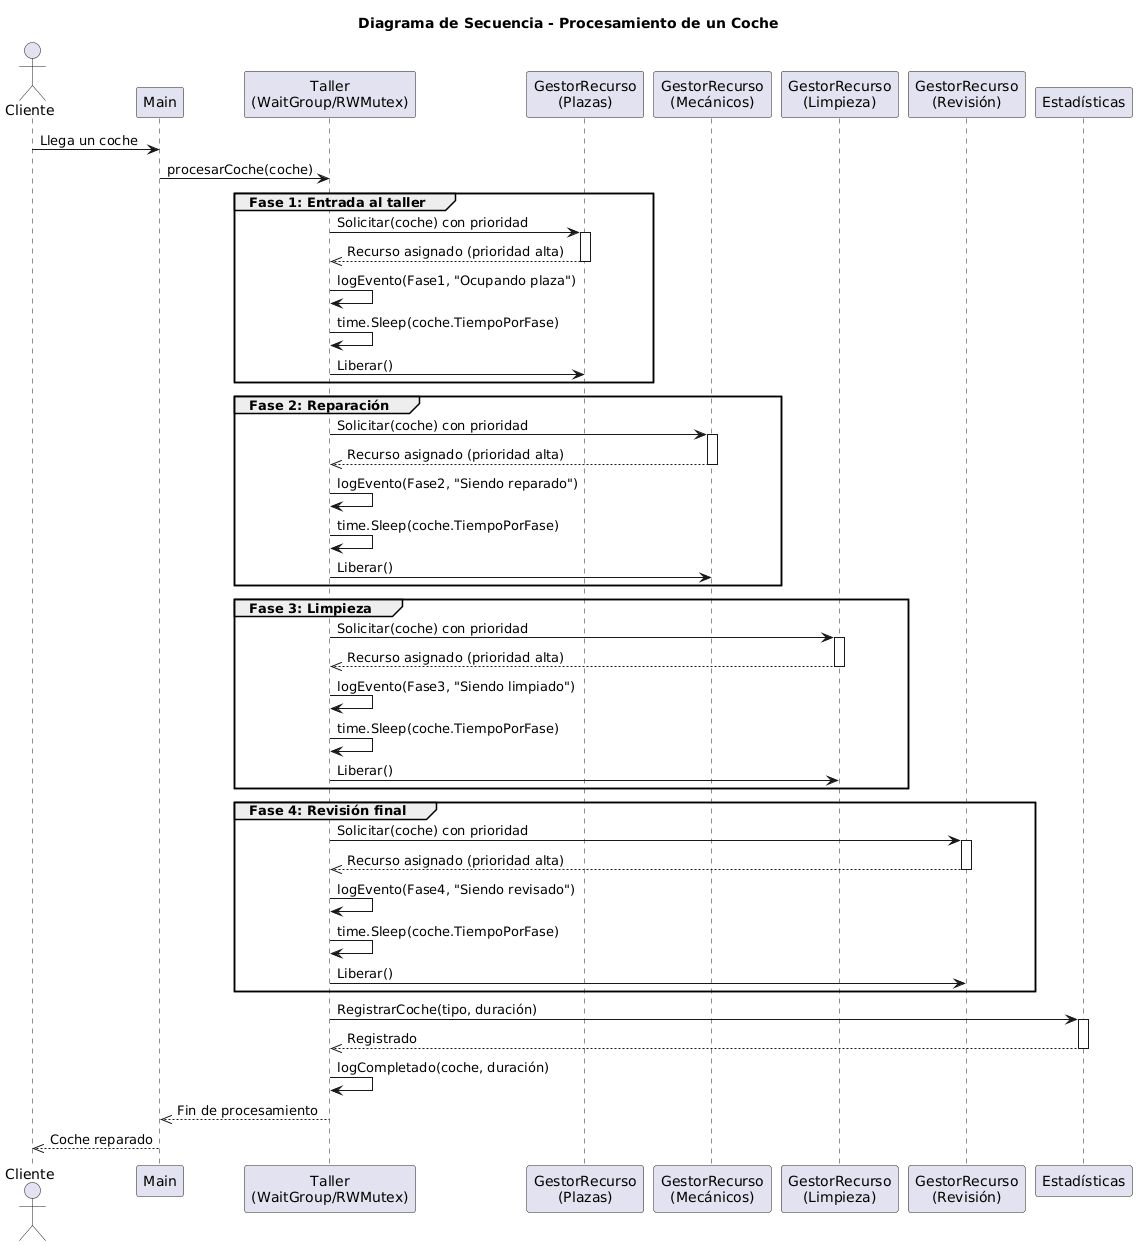

The diagram above was rendered by PlantUML. Its source (embedded in the PNG):
@startuml
title Diagrama de Secuencia - Procesamiento de un Coche

actor Cliente
participant "Main" as main
participant "Taller\n(WaitGroup/RWMutex)" as taller
participant "GestorRecurso\n(Plazas)" as plazas
participant "GestorRecurso\n(Mecánicos)" as mecanicos
participant "GestorRecurso\n(Limpieza)" as limpieza
participant "GestorRecurso\n(Revisión)" as revision
participant "Estadísticas" as stats

Cliente -> main : Llega un coche
main -> taller : procesarCoche(coche)

group Fase 1: Entrada al taller
  taller -> plazas : Solicitar(coche) con prioridad
  activate plazas
  plazas -->> taller : Recurso asignado (prioridad alta)
  deactivate plazas
  taller -> taller : logEvento(Fase1, "Ocupando plaza")
  taller -> taller : time.Sleep(coche.TiempoPorFase)
  taller -> plazas : Liberar()
end

group Fase 2: Reparación
  taller -> mecanicos : Solicitar(coche) con prioridad
  activate mecanicos
  mecanicos -->> taller : Recurso asignado (prioridad alta)
  deactivate mecanicos
  taller -> taller : logEvento(Fase2, "Siendo reparado")
  taller -> taller : time.Sleep(coche.TiempoPorFase)
  taller -> mecanicos : Liberar()
end

group Fase 3: Limpieza
  taller -> limpieza : Solicitar(coche) con prioridad
  activate limpieza
  limpieza -->> taller : Recurso asignado (prioridad alta)
  deactivate limpieza
  taller -> taller : logEvento(Fase3, "Siendo limpiado")
  taller -> taller : time.Sleep(coche.TiempoPorFase)
  taller -> limpieza : Liberar()
end

group Fase 4: Revisión final
  taller -> revision : Solicitar(coche) con prioridad
  activate revision
  revision -->> taller : Recurso asignado (prioridad alta)
  deactivate revision
  taller -> taller : logEvento(Fase4, "Siendo revisado")
  taller -> taller : time.Sleep(coche.TiempoPorFase)
  taller -> revision : Liberar()
end

taller -> stats : RegistrarCoche(tipo, duración)
activate stats
stats -->> taller : Registrado
deactivate stats

taller -> taller : logCompletado(coche, duración)
taller -->> main : Fin de procesamiento
main -->> Cliente : Coche reparado
@enduml